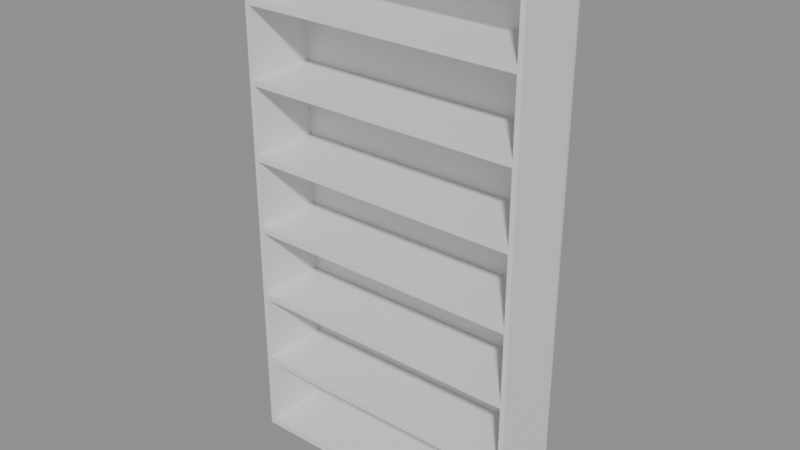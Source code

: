 # Source: e1368_after.blend  (saved by Blender 5.2.44; exported with 4.5.12 LTS)
import bpy
from mathutils import Matrix  # noqa: F401  (used for matrix-valued properties, if any)

bpy.ops.wm.read_factory_settings(use_empty=True)
scene = bpy.context.scene
scene.name = 'Scene'

# ---- materials (node trees are filled in below, after node groups)
mat_madera_roble = bpy.data.materials.new('Madera_Roble')

# ---- material node trees
mat_madera_roble.use_nodes = True; mat_madera_roble.node_tree.nodes.clear()
_N = mat_madera_roble.node_tree.nodes; _L = mat_madera_roble.node_tree.links
n0 = _N.new('ShaderNodeBsdfPrincipled'); n0.name = 'Principled BSDF'; n0.location = (-200, 100)
n0.inputs[3].default_value = 1.45
n0.inputs[10].default_value = 0.005
n1 = _N.new('ShaderNodeOutputMaterial'); n1.name = 'Material Output'; n1.location = (200, 100)
_L.new(n0.outputs[0], n1.inputs[0])
n1.is_active_output = True

# ---- meshes
me_estanteriaroble_lat_izq_mesh = bpy.data.meshes.new('EstanteriaRoble_Lat_Izq_mesh')
me_estanteriaroble_lat_izq_mesh.from_pydata([(0.0, 0.0, 0.0), (0.02, 0.0, 0.0), (0.02, 0.3, 0.0), (0.0, 0.3, 0.0), (0.0, 0.0, 2.2), (0.02, 0.0, 2.2), (0.02, 0.3, 2.2), (0.0, 0.3, 2.2)], [], [(0, 1, 2, 3), (4, 5, 6, 7), (0, 1, 5, 4), (1, 2, 6, 5), (2, 3, 7, 6), (3, 0, 4, 7)])
me_estanteriaroble_lat_izq_mesh.materials.append(mat_madera_roble)
me_estanteriaroble_lat_izq_mesh.update()
me_estanteriaroble_lat_der_mesh = bpy.data.meshes.new('EstanteriaRoble_Lat_Der_mesh')
me_estanteriaroble_lat_der_mesh.from_pydata([(0.0, 0.0, 0.0), (0.02, 0.0, 0.0), (0.02, 0.3, 0.0), (0.0, 0.3, 0.0), (0.0, 0.0, 2.2), (0.02, 0.0, 2.2), (0.02, 0.3, 2.2), (0.0, 0.3, 2.2)], [], [(0, 1, 2, 3), (4, 5, 6, 7), (0, 1, 5, 4), (1, 2, 6, 5), (2, 3, 7, 6), (3, 0, 4, 7)])
me_estanteriaroble_lat_der_mesh.materials.append(mat_madera_roble)
me_estanteriaroble_lat_der_mesh.update()
me_estanteriaroble_base_mesh = bpy.data.meshes.new('EstanteriaRoble_Base_mesh')
me_estanteriaroble_base_mesh.from_pydata([(0.0, 0.0, 0.0), (1.16, 0.0, 0.0), (1.16, 0.3, 0.0), (0.0, 0.3, 0.0), (0.0, 0.0, 0.025), (1.16, 0.0, 0.025), (1.16, 0.3, 0.025), (0.0, 0.3, 0.025)], [], [(0, 1, 2, 3), (4, 5, 6, 7), (0, 1, 5, 4), (1, 2, 6, 5), (2, 3, 7, 6), (3, 0, 4, 7)])
me_estanteriaroble_base_mesh.materials.append(mat_madera_roble)
me_estanteriaroble_base_mesh.update()
me_estanteriaroble_tapa_mesh = bpy.data.meshes.new('EstanteriaRoble_Tapa_mesh')
me_estanteriaroble_tapa_mesh.from_pydata([(0.0, 0.0, 0.0), (1.16, 0.0, 0.0), (1.16, 0.3, 0.0), (0.0, 0.3, 0.0), (0.0, 0.0, 0.025), (1.16, 0.0, 0.025), (1.16, 0.3, 0.025), (0.0, 0.3, 0.025)], [], [(0, 1, 2, 3), (4, 5, 6, 7), (0, 1, 5, 4), (1, 2, 6, 5), (2, 3, 7, 6), (3, 0, 4, 7)])
me_estanteriaroble_tapa_mesh.materials.append(mat_madera_roble)
me_estanteriaroble_tapa_mesh.update()
me_estanteriaroble_estante_1_mesh = bpy.data.meshes.new('EstanteriaRoble_Estante_1_mesh')
me_estanteriaroble_estante_1_mesh.from_pydata([(0.0, 0.0, 0.0), (1.16, 0.0, 0.0), (1.16, 0.3, 0.0), (0.0, 0.3, 0.0), (0.0, 0.0, 0.025), (1.16, 0.0, 0.025), (1.16, 0.3, 0.025), (0.0, 0.3, 0.025)], [], [(0, 1, 2, 3), (4, 5, 6, 7), (0, 1, 5, 4), (1, 2, 6, 5), (2, 3, 7, 6), (3, 0, 4, 7)])
me_estanteriaroble_estante_1_mesh.materials.append(mat_madera_roble)
me_estanteriaroble_estante_1_mesh.update()
me_estanteriaroble_estante_2_mesh = bpy.data.meshes.new('EstanteriaRoble_Estante_2_mesh')
me_estanteriaroble_estante_2_mesh.from_pydata([(0.0, 0.0, 0.0), (1.16, 0.0, 0.0), (1.16, 0.3, 0.0), (0.0, 0.3, 0.0), (0.0, 0.0, 0.025), (1.16, 0.0, 0.025), (1.16, 0.3, 0.025), (0.0, 0.3, 0.025)], [], [(0, 1, 2, 3), (4, 5, 6, 7), (0, 1, 5, 4), (1, 2, 6, 5), (2, 3, 7, 6), (3, 0, 4, 7)])
me_estanteriaroble_estante_2_mesh.materials.append(mat_madera_roble)
me_estanteriaroble_estante_2_mesh.update()
me_estanteriaroble_estante_3_mesh = bpy.data.meshes.new('EstanteriaRoble_Estante_3_mesh')
me_estanteriaroble_estante_3_mesh.from_pydata([(0.0, 0.0, 0.0), (1.16, 0.0, 0.0), (1.16, 0.3, 0.0), (0.0, 0.3, 0.0), (0.0, 0.0, 0.025), (1.16, 0.0, 0.025), (1.16, 0.3, 0.025), (0.0, 0.3, 0.025)], [], [(0, 1, 2, 3), (4, 5, 6, 7), (0, 1, 5, 4), (1, 2, 6, 5), (2, 3, 7, 6), (3, 0, 4, 7)])
me_estanteriaroble_estante_3_mesh.materials.append(mat_madera_roble)
me_estanteriaroble_estante_3_mesh.update()
me_estanteriaroble_estante_4_mesh = bpy.data.meshes.new('EstanteriaRoble_Estante_4_mesh')
me_estanteriaroble_estante_4_mesh.from_pydata([(0.0, 0.0, 0.0), (1.16, 0.0, 0.0), (1.16, 0.3, 0.0), (0.0, 0.3, 0.0), (0.0, 0.0, 0.025), (1.16, 0.0, 0.025), (1.16, 0.3, 0.025), (0.0, 0.3, 0.025)], [], [(0, 1, 2, 3), (4, 5, 6, 7), (0, 1, 5, 4), (1, 2, 6, 5), (2, 3, 7, 6), (3, 0, 4, 7)])
me_estanteriaroble_estante_4_mesh.materials.append(mat_madera_roble)
me_estanteriaroble_estante_4_mesh.update()
me_estanteriaroble_estante_5_mesh = bpy.data.meshes.new('EstanteriaRoble_Estante_5_mesh')
me_estanteriaroble_estante_5_mesh.from_pydata([(0.0, 0.0, 0.0), (1.16, 0.0, 0.0), (1.16, 0.3, 0.0), (0.0, 0.3, 0.0), (0.0, 0.0, 0.025), (1.16, 0.0, 0.025), (1.16, 0.3, 0.025), (0.0, 0.3, 0.025)], [], [(0, 1, 2, 3), (4, 5, 6, 7), (0, 1, 5, 4), (1, 2, 6, 5), (2, 3, 7, 6), (3, 0, 4, 7)])
me_estanteriaroble_estante_5_mesh.materials.append(mat_madera_roble)
me_estanteriaroble_estante_5_mesh.update()
me_estanteriaroble_estante_6_mesh = bpy.data.meshes.new('EstanteriaRoble_Estante_6_mesh')
me_estanteriaroble_estante_6_mesh.from_pydata([(0.0, 0.0, 0.0), (1.16, 0.0, 0.0), (1.16, 0.3, 0.0), (0.0, 0.3, 0.0), (0.0, 0.0, 0.025), (1.16, 0.0, 0.025), (1.16, 0.3, 0.025), (0.0, 0.3, 0.025)], [], [(0, 1, 2, 3), (4, 5, 6, 7), (0, 1, 5, 4), (1, 2, 6, 5), (2, 3, 7, 6), (3, 0, 4, 7)])
me_estanteriaroble_estante_6_mesh.materials.append(mat_madera_roble)
me_estanteriaroble_estante_6_mesh.update()
me_estanteriaroble_fondo_mesh = bpy.data.meshes.new('EstanteriaRoble_Fondo_mesh')
me_estanteriaroble_fondo_mesh.from_pydata([(0.0, 0.0, 0.0), (1.2, 0.0, 0.0), (1.2, 0.01, 0.0), (0.0, 0.01, 0.0), (0.0, 0.0, 2.2), (1.2, 0.0, 2.2), (1.2, 0.01, 2.2), (0.0, 0.01, 2.2)], [], [(0, 1, 2, 3), (4, 5, 6, 7), (0, 1, 5, 4), (1, 2, 6, 5), (2, 3, 7, 6), (3, 0, 4, 7)])
me_estanteriaroble_fondo_mesh.materials.append(mat_madera_roble)
me_estanteriaroble_fondo_mesh.update()

# ---- objects
ob_estanteriaroble = bpy.data.objects.new('EstanteriaRoble', None)
ob_estanteriaroble_lat_izq = bpy.data.objects.new('EstanteriaRoble_Lat_Izq', me_estanteriaroble_lat_izq_mesh)
ob_estanteriaroble_lat_der = bpy.data.objects.new('EstanteriaRoble_Lat_Der', me_estanteriaroble_lat_der_mesh)
ob_estanteriaroble_base = bpy.data.objects.new('EstanteriaRoble_Base', me_estanteriaroble_base_mesh)
ob_estanteriaroble_tapa = bpy.data.objects.new('EstanteriaRoble_Tapa', me_estanteriaroble_tapa_mesh)
ob_estanteriaroble_estante_1 = bpy.data.objects.new('EstanteriaRoble_Estante_1', me_estanteriaroble_estante_1_mesh)
ob_estanteriaroble_estante_2 = bpy.data.objects.new('EstanteriaRoble_Estante_2', me_estanteriaroble_estante_2_mesh)
ob_estanteriaroble_estante_3 = bpy.data.objects.new('EstanteriaRoble_Estante_3', me_estanteriaroble_estante_3_mesh)
ob_estanteriaroble_estante_4 = bpy.data.objects.new('EstanteriaRoble_Estante_4', me_estanteriaroble_estante_4_mesh)
ob_estanteriaroble_estante_5 = bpy.data.objects.new('EstanteriaRoble_Estante_5', me_estanteriaroble_estante_5_mesh)
ob_estanteriaroble_estante_6 = bpy.data.objects.new('EstanteriaRoble_Estante_6', me_estanteriaroble_estante_6_mesh)
ob_estanteriaroble_fondo = bpy.data.objects.new('EstanteriaRoble_Fondo', me_estanteriaroble_fondo_mesh)

# ---- transforms, parenting, visibility, modifiers, constraints
ob_estanteriaroble.location = (0.0, 0.0, 0.0)
ob_estanteriaroble.empty_display_type = 'ARROWS'
ob_estanteriaroble_lat_izq.parent = ob_estanteriaroble
ob_estanteriaroble_lat_izq.location = (0.0, 0.0, 0.0)
ob_estanteriaroble_lat_der.parent = ob_estanteriaroble
ob_estanteriaroble_lat_der.location = (1.18, 0.0, 0.0)
ob_estanteriaroble_base.parent = ob_estanteriaroble
ob_estanteriaroble_base.location = (0.02, 0.0, 0.0)
ob_estanteriaroble_tapa.parent = ob_estanteriaroble
ob_estanteriaroble_tapa.location = (0.02, 0.0, 2.175)
ob_estanteriaroble_estante_1.parent = ob_estanteriaroble
ob_estanteriaroble_estante_1.location = (0.02, 0.0, 0.3196)
ob_estanteriaroble_estante_2.parent = ob_estanteriaroble
ob_estanteriaroble_estante_2.location = (0.02, 0.0, 0.6268)
ob_estanteriaroble_estante_3.parent = ob_estanteriaroble
ob_estanteriaroble_estante_3.location = (0.02, 0.0, 0.9339)
ob_estanteriaroble_estante_4.parent = ob_estanteriaroble
ob_estanteriaroble_estante_4.location = (0.02, 0.0, 1.241)
ob_estanteriaroble_estante_5.parent = ob_estanteriaroble
ob_estanteriaroble_estante_5.location = (0.02, 0.0, 1.548)
ob_estanteriaroble_estante_6.parent = ob_estanteriaroble
ob_estanteriaroble_estante_6.location = (0.02, 0.0, 1.855)
ob_estanteriaroble_fondo.parent = ob_estanteriaroble
ob_estanteriaroble_fondo.location = (0.0, 0.29, 0.0)

# ---- collection membership
scene.collection.objects.link(ob_estanteriaroble)
scene.collection.objects.link(ob_estanteriaroble_lat_izq)
scene.collection.objects.link(ob_estanteriaroble_lat_der)
scene.collection.objects.link(ob_estanteriaroble_base)
scene.collection.objects.link(ob_estanteriaroble_tapa)
scene.collection.objects.link(ob_estanteriaroble_estante_1)
scene.collection.objects.link(ob_estanteriaroble_estante_2)
scene.collection.objects.link(ob_estanteriaroble_estante_3)
scene.collection.objects.link(ob_estanteriaroble_estante_4)
scene.collection.objects.link(ob_estanteriaroble_estante_5)
scene.collection.objects.link(ob_estanteriaroble_estante_6)
scene.collection.objects.link(ob_estanteriaroble_fondo)

# ---- scene / render settings (as saved in the file)
scene.frame_start = 1; scene.frame_end = 250; scene.frame_set(1)
scene.render.engine = 'BLENDER_EEVEE_NEXT'
scene.render.bake_bias = 0.0
scene.render.bake_samples = 0
scene.render.compositor_device = 'GPU'
scene.eevee.use_volume_custom_range = False
scene.eevee.fast_gi_thickness_near = 0.1
scene.eevee.fast_gi_thickness_far = 0.0
scene.eevee.ray_tracing_options.screen_trace_thickness = 0.1
bpy.context.view_layer.update()

# ---- added for rendering (the .blend has no active camera and no usable light): camera, sun + grey world if the file has none
cam_auto = bpy.data.cameras.new('AutoCamera')
cam_auto.lens = 50.0
cam_auto.sensor_width = 36.0
cam_auto.clip_end = 1000.0
ob_auto_camera = bpy.data.objects.new('AutoCamera', cam_auto)
scene.collection.objects.link(ob_auto_camera)
ob_auto_camera.location = (2.93516, -2.65219, 2.96813)
ob_auto_camera.rotation_euler = (1.09748, -7.21219e-08, 0.694738)
scene.camera = ob_auto_camera
light_auto_sun = bpy.data.lights.new('AutoSun', 'SUN')
light_auto_sun.energy = 3.0
light_auto_sun.angle = 0.0523599
ob_auto_sun = bpy.data.objects.new('AutoSun', light_auto_sun)
scene.collection.objects.link(ob_auto_sun)
ob_auto_sun.rotation_euler = (0.872665, 0.174533, 0.523599)
if scene.world is None:
    world_auto = bpy.data.worlds.new('AutoWorld')
    world_auto.color = (0.3, 0.3, 0.3)
    scene.world = world_auto
bpy.context.view_layer.update()
